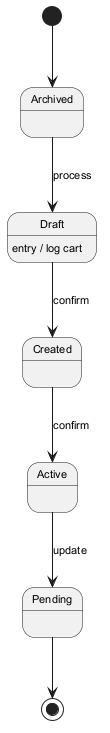

The diagram above was rendered by PlantUML. Its source (embedded in the PNG):
@startuml
skinparam defaultFontSize 11
[*] --> Archived
Archived --> Draft : process
Draft --> Created : confirm
Draft : entry / log cart
Created --> Active : confirm
Active --> Pending : update
Pending --> [*]
@enduml